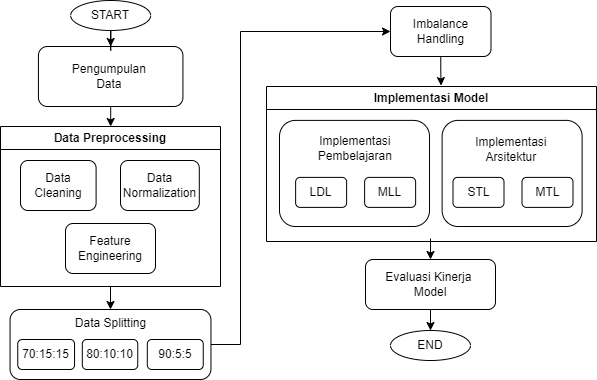

The diagram above was exported from draw.io. Its source (the exported page's mxGraphModel, read from the mxfile embedded in the PNG):
<mxGraphModel dx="936" dy="553" grid="1" gridSize="10" guides="1" tooltips="1" connect="1" arrows="1" fold="1" page="1" pageScale="1" pageWidth="827" pageHeight="1169" math="0" shadow="0">
  <root>
    <mxCell id="0" />
    <mxCell id="1" parent="0" />
    <mxCell id="rATfgUjjsNixXpFT5NQ--1" edge="1" parent="1" style="edgeStyle=orthogonalEdgeStyle;rounded=0;orthogonalLoop=1;jettySize=auto;html=1;entryX=0.5;entryY=0;entryDx=0;entryDy=0;" target="rATfgUjjsNixXpFT5NQ--11">
      <mxGeometry relative="1" as="geometry">
        <mxPoint x="520.0285714285715" y="572" as="sourcePoint" />
      </mxGeometry>
    </mxCell>
    <mxCell id="WEqZWzoPdNUwnwChYQqo-12" edge="1" parent="1" source="rATfgUjjsNixXpFT5NQ--4" style="edgeStyle=orthogonalEdgeStyle;rounded=0;orthogonalLoop=1;jettySize=auto;html=1;entryX=0.5;entryY=0;entryDx=0;entryDy=0;" target="WEqZWzoPdNUwnwChYQqo-9">
      <mxGeometry relative="1" as="geometry" />
    </mxCell>
    <mxCell id="rATfgUjjsNixXpFT5NQ--4" parent="1" style="rounded=1;whiteSpace=wrap;html=1;" value="&lt;div&gt;Pengumpulan&amp;nbsp;&lt;/div&gt;&lt;div&gt;Data&amp;nbsp;&lt;/div&gt;" vertex="1">
      <mxGeometry height="60" width="144.5" x="127.92999999999998" y="380" as="geometry" />
    </mxCell>
    <mxCell id="LLwOp0N23oc21pQH5-2b-5" edge="1" parent="1" source="rATfgUjjsNixXpFT5NQ--9" style="edgeStyle=orthogonalEdgeStyle;rounded=0;orthogonalLoop=1;jettySize=auto;html=1;entryX=0;entryY=0.5;entryDx=0;entryDy=0;exitX=1;exitY=0.5;exitDx=0;exitDy=0;" target="rATfgUjjsNixXpFT5NQ--16">
      <mxGeometry relative="1" as="geometry">
        <Array as="points">
          <mxPoint x="330" y="678" />
          <mxPoint x="330" y="365" />
        </Array>
      </mxGeometry>
    </mxCell>
    <mxCell id="rATfgUjjsNixXpFT5NQ--9" parent="1" style="rounded=1;whiteSpace=wrap;html=1;verticalAlign=top;fontColor=light-dark(#000000,#33FF33);" value="&lt;div&gt;Data Splitting&lt;/div&gt;" vertex="1">
      <mxGeometry height="70" width="200.9" x="99.55" y="643" as="geometry" />
    </mxCell>
    <mxCell id="rATfgUjjsNixXpFT5NQ--10" parent="1" style="rounded=1;whiteSpace=wrap;html=1;glass=0;" value="" vertex="1">
      <mxGeometry height="106.11" width="150" x="369" y="453.89" as="geometry" />
    </mxCell>
    <mxCell id="JkeyYFRxB1cT7bsPZFQ8-15" edge="1" parent="1" source="rATfgUjjsNixXpFT5NQ--11" style="edgeStyle=orthogonalEdgeStyle;rounded=0;orthogonalLoop=1;jettySize=auto;html=1;" target="JkeyYFRxB1cT7bsPZFQ8-14" value="">
      <mxGeometry relative="1" as="geometry" />
    </mxCell>
    <mxCell id="rATfgUjjsNixXpFT5NQ--11" parent="1" style="rounded=1;whiteSpace=wrap;html=1;verticalAlign=middle;" value="Evaluasi Kinerja&amp;nbsp;&lt;div&gt;Model&lt;br&gt;&lt;/div&gt;" vertex="1">
      <mxGeometry height="50" width="130" x="455" y="593" as="geometry" />
    </mxCell>
    <mxCell id="rATfgUjjsNixXpFT5NQ--16" parent="1" style="rounded=1;whiteSpace=wrap;html=1;fontColor=light-dark(#000000,#66CC00);" value="Imbalance Handling" vertex="1">
      <mxGeometry height="50" width="100.5" x="480" y="340" as="geometry" />
    </mxCell>
    <mxCell id="rATfgUjjsNixXpFT5NQ--18" parent="1" style="rounded=1;whiteSpace=wrap;html=1;" value="" vertex="1">
      <mxGeometry height="106.11" width="140" x="531.62" y="453.89" as="geometry" />
    </mxCell>
    <mxCell id="rATfgUjjsNixXpFT5NQ--19" parent="1" style="rounded=1;whiteSpace=wrap;html=1;" value="LDL" vertex="1">
      <mxGeometry height="30" width="51" x="385.13" y="510.89" as="geometry" />
    </mxCell>
    <mxCell id="rATfgUjjsNixXpFT5NQ--20" parent="1" style="rounded=1;whiteSpace=wrap;html=1;" value="MLL" vertex="1">
      <mxGeometry height="30" width="51" x="454.13" y="510.89" as="geometry" />
    </mxCell>
    <mxCell id="rATfgUjjsNixXpFT5NQ--21" parent="1" style="rounded=1;whiteSpace=wrap;html=1;" value="STL" vertex="1">
      <mxGeometry height="30" width="51" x="542.5" y="510.89" as="geometry" />
    </mxCell>
    <mxCell id="rATfgUjjsNixXpFT5NQ--22" parent="1" style="rounded=1;whiteSpace=wrap;html=1;" value="MTL" vertex="1">
      <mxGeometry height="30" width="51" x="611.5" y="510.89" as="geometry" />
    </mxCell>
    <mxCell id="rATfgUjjsNixXpFT5NQ--23" parent="1" style="text;html=1;whiteSpace=wrap;strokeColor=none;fillColor=none;align=center;verticalAlign=middle;rounded=0;" value="Implementasi&amp;nbsp;&lt;div&gt;Pembelajaran&amp;nbsp;&lt;/div&gt;" vertex="1">
      <mxGeometry height="30" width="157" x="367.63" y="466.89" as="geometry" />
    </mxCell>
    <mxCell id="rATfgUjjsNixXpFT5NQ--24" parent="1" style="text;html=1;whiteSpace=wrap;strokeColor=none;fillColor=none;align=center;verticalAlign=middle;rounded=0;" value="Implementasi&amp;nbsp;&lt;div&gt;Arsitektur&amp;nbsp;&lt;/div&gt;" vertex="1">
      <mxGeometry height="30" width="157" x="524" y="467.89" as="geometry" />
    </mxCell>
    <mxCell id="JkeyYFRxB1cT7bsPZFQ8-3" parent="1" style="rounded=1;whiteSpace=wrap;html=1;" value="70:15:15" vertex="1">
      <mxGeometry height="30" width="56.8" x="107.24999999999999" y="673" as="geometry" />
    </mxCell>
    <mxCell id="JkeyYFRxB1cT7bsPZFQ8-4" parent="1" style="rounded=1;whiteSpace=wrap;html=1;" value="80:10:10" vertex="1">
      <mxGeometry height="30" width="55.45" x="171.8" y="673" as="geometry" />
    </mxCell>
    <mxCell id="JkeyYFRxB1cT7bsPZFQ8-5" parent="1" style="rounded=1;whiteSpace=wrap;html=1;" value="90:5:5" vertex="1">
      <mxGeometry height="30" width="55.95" x="236.7999999999999" y="673" as="geometry" />
    </mxCell>
    <mxCell id="JkeyYFRxB1cT7bsPZFQ8-14" parent="1" style="ellipse;whiteSpace=wrap;html=1;rounded=1;" value="END" vertex="1">
      <mxGeometry height="30" width="80" x="480" y="664" as="geometry" />
    </mxCell>
    <mxCell id="2hDqA_QLpJjuhVApnunw-2" edge="1" parent="1" source="JkeyYFRxB1cT7bsPZFQ8-17" style="edgeStyle=orthogonalEdgeStyle;rounded=0;orthogonalLoop=1;jettySize=auto;html=1;entryX=0.5;entryY=0;entryDx=0;entryDy=0;" target="rATfgUjjsNixXpFT5NQ--4">
      <mxGeometry relative="1" as="geometry" />
    </mxCell>
    <mxCell id="JkeyYFRxB1cT7bsPZFQ8-17" parent="1" style="ellipse;whiteSpace=wrap;html=1;rounded=1;" value="START" vertex="1">
      <mxGeometry height="30" width="80" x="160.18" y="334" as="geometry" />
    </mxCell>
    <mxCell id="WEqZWzoPdNUwnwChYQqo-2" parent="1" style="swimlane;whiteSpace=wrap;html=1;" value="Implementasi Model" vertex="1">
      <mxGeometry height="155" width="330" x="356" y="420" as="geometry">
        <mxRectangle height="40" width="50" x="360" y="420" as="alternateBounds" />
      </mxGeometry>
    </mxCell>
    <mxCell id="LLwOp0N23oc21pQH5-2b-1" edge="1" parent="1" source="WEqZWzoPdNUwnwChYQqo-9" style="edgeStyle=orthogonalEdgeStyle;rounded=0;orthogonalLoop=1;jettySize=auto;html=1;entryX=0.5;entryY=0;entryDx=0;entryDy=0;" target="rATfgUjjsNixXpFT5NQ--9">
      <mxGeometry relative="1" as="geometry" />
    </mxCell>
    <mxCell id="WEqZWzoPdNUwnwChYQqo-9" parent="1" style="swimlane;whiteSpace=wrap;html=1;" value="Data Preprocessing" vertex="1">
      <mxGeometry height="160" width="220" x="90" y="460" as="geometry">
        <mxRectangle height="40" width="50" x="360" y="420" as="alternateBounds" />
      </mxGeometry>
    </mxCell>
    <mxCell id="rATfgUjjsNixXpFT5NQ--13" parent="WEqZWzoPdNUwnwChYQqo-9" style="rounded=1;whiteSpace=wrap;html=1;" value="Data Cleaning" vertex="1">
      <mxGeometry height="50" width="75.6" x="20" y="34" as="geometry" />
    </mxCell>
    <mxCell id="JkeyYFRxB1cT7bsPZFQ8-8" parent="WEqZWzoPdNUwnwChYQqo-9" style="rounded=1;whiteSpace=wrap;html=1;" value="Feature&lt;div&gt;Engineering&lt;/div&gt;" vertex="1">
      <mxGeometry height="50" width="90" x="65" y="97" as="geometry" />
    </mxCell>
    <mxCell id="WEqZWzoPdNUwnwChYQqo-11" parent="WEqZWzoPdNUwnwChYQqo-9" style="rounded=1;whiteSpace=wrap;html=1;" value="Data Normalization" vertex="1">
      <mxGeometry height="50" width="78.8" x="120" y="34" as="geometry" />
    </mxCell>
    <mxCell id="LLwOp0N23oc21pQH5-2b-4" edge="1" parent="1" source="rATfgUjjsNixXpFT5NQ--16" style="edgeStyle=orthogonalEdgeStyle;rounded=0;orthogonalLoop=1;jettySize=auto;html=1;entryX=0.529;entryY=-0.006;entryDx=0;entryDy=0;entryPerimeter=0;" target="WEqZWzoPdNUwnwChYQqo-2">
      <mxGeometry relative="1" as="geometry" />
    </mxCell>
  </root>
</mxGraphModel>